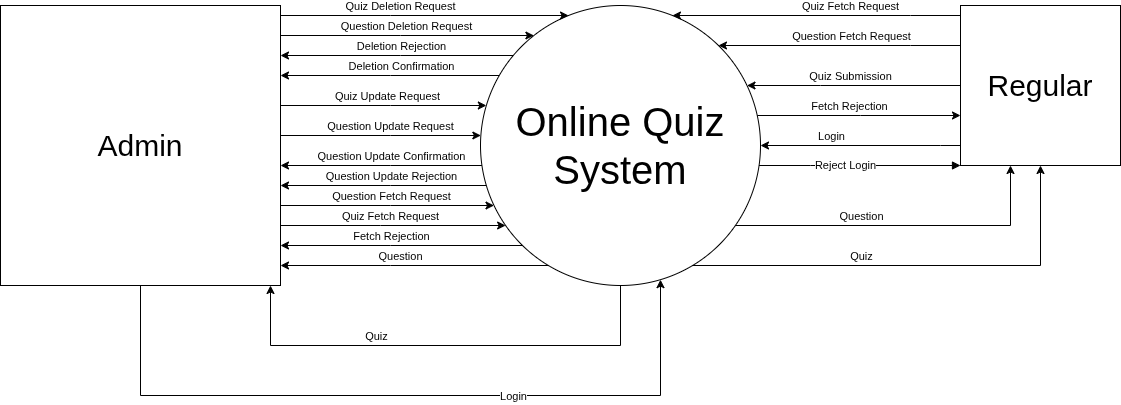

The diagram above was exported from draw.io. Its source (the exported page's mxGraphModel, read from the mxfile embedded in the PNG):
<mxGraphModel dx="916" dy="592" grid="1" gridSize="10" guides="1" tooltips="1" connect="1" arrows="1" fold="1" page="1" pageScale="1" pageWidth="827" pageHeight="1169" math="0" shadow="0">
  <root>
    <mxCell id="0" />
    <mxCell id="1" parent="0" />
    <mxCell id="jOXcaEJ0VNjTDhhd-slU-1" value="&lt;font style=&quot;font-size: 30px;&quot;&gt;Admin&lt;/font&gt;" style="whiteSpace=wrap;html=1;aspect=fixed;" vertex="1" parent="1">
      <mxGeometry y="80" width="280" height="280" as="geometry" />
    </mxCell>
    <mxCell id="jOXcaEJ0VNjTDhhd-slU-2" value="&lt;font style=&quot;font-size: 40px;&quot;&gt;Online Quiz System&lt;/font&gt;" style="ellipse;whiteSpace=wrap;html=1;aspect=fixed;" vertex="1" parent="1">
      <mxGeometry x="480" y="80" width="280" height="280" as="geometry" />
    </mxCell>
    <mxCell id="jOXcaEJ0VNjTDhhd-slU-3" value="&lt;font style=&quot;font-size: 30px;&quot;&gt;Regular&lt;/font&gt;" style="whiteSpace=wrap;html=1;aspect=fixed;" vertex="1" parent="1">
      <mxGeometry x="960" y="80" width="160" height="160" as="geometry" />
    </mxCell>
    <mxCell id="jOXcaEJ0VNjTDhhd-slU-4" value="" style="endArrow=classic;html=1;rounded=0;edgeStyle=orthogonalEdgeStyle;" edge="1" parent="1" source="jOXcaEJ0VNjTDhhd-slU-1" target="jOXcaEJ0VNjTDhhd-slU-2">
      <mxGeometry width="50" height="50" relative="1" as="geometry">
        <mxPoint x="280" y="100" as="sourcePoint" />
        <mxPoint x="480" y="100" as="targetPoint" />
        <Array as="points">
          <mxPoint x="390" y="90" />
          <mxPoint x="390" y="90" />
        </Array>
      </mxGeometry>
    </mxCell>
    <mxCell id="jOXcaEJ0VNjTDhhd-slU-13" value="Quiz Deletion Request" style="edgeLabel;html=1;align=center;verticalAlign=middle;resizable=0;points=[];" vertex="1" connectable="0" parent="jOXcaEJ0VNjTDhhd-slU-4">
      <mxGeometry x="-0.2475" y="2" relative="1" as="geometry">
        <mxPoint x="11" y="-8" as="offset" />
      </mxGeometry>
    </mxCell>
    <mxCell id="jOXcaEJ0VNjTDhhd-slU-5" value="" style="endArrow=classic;html=1;rounded=0;edgeStyle=orthogonalEdgeStyle;" edge="1" parent="1" source="jOXcaEJ0VNjTDhhd-slU-1" target="jOXcaEJ0VNjTDhhd-slU-2">
      <mxGeometry width="50" height="50" relative="1" as="geometry">
        <mxPoint x="390" y="90" as="sourcePoint" />
        <mxPoint x="678" y="90" as="targetPoint" />
        <Array as="points">
          <mxPoint x="400" y="110" />
          <mxPoint x="400" y="110" />
        </Array>
      </mxGeometry>
    </mxCell>
    <mxCell id="jOXcaEJ0VNjTDhhd-slU-14" value="Question Deletion Request" style="edgeLabel;html=1;align=center;verticalAlign=middle;resizable=0;points=[];" vertex="1" connectable="0" parent="jOXcaEJ0VNjTDhhd-slU-5">
      <mxGeometry x="0.0137" y="-4" relative="1" as="geometry">
        <mxPoint x="-3" y="-14" as="offset" />
      </mxGeometry>
    </mxCell>
    <mxCell id="jOXcaEJ0VNjTDhhd-slU-7" value="" style="endArrow=classic;html=1;rounded=0;edgeStyle=orthogonalEdgeStyle;" edge="1" parent="1" source="jOXcaEJ0VNjTDhhd-slU-1" target="jOXcaEJ0VNjTDhhd-slU-2">
      <mxGeometry width="50" height="50" relative="1" as="geometry">
        <mxPoint x="380" y="200" as="sourcePoint" />
        <mxPoint x="599" y="200" as="targetPoint" />
        <Array as="points">
          <mxPoint x="390" y="180" />
          <mxPoint x="390" y="180" />
        </Array>
      </mxGeometry>
    </mxCell>
    <mxCell id="jOXcaEJ0VNjTDhhd-slU-19" value="Quiz Update Request" style="edgeLabel;html=1;align=center;verticalAlign=middle;resizable=0;points=[];" vertex="1" connectable="0" parent="jOXcaEJ0VNjTDhhd-slU-7">
      <mxGeometry x="0.0299" y="4" relative="1" as="geometry">
        <mxPoint y="-6" as="offset" />
      </mxGeometry>
    </mxCell>
    <mxCell id="jOXcaEJ0VNjTDhhd-slU-8" value="" style="endArrow=classic;html=1;rounded=0;edgeStyle=orthogonalEdgeStyle;" edge="1" parent="1" source="jOXcaEJ0VNjTDhhd-slU-1" target="jOXcaEJ0VNjTDhhd-slU-2">
      <mxGeometry width="50" height="50" relative="1" as="geometry">
        <mxPoint x="390" y="180" as="sourcePoint" />
        <mxPoint x="596" y="180" as="targetPoint" />
        <Array as="points">
          <mxPoint x="390" y="210" />
          <mxPoint x="390" y="210" />
        </Array>
      </mxGeometry>
    </mxCell>
    <mxCell id="jOXcaEJ0VNjTDhhd-slU-20" value="Question Update Request" style="edgeLabel;html=1;align=center;verticalAlign=middle;resizable=0;points=[];" vertex="1" connectable="0" parent="jOXcaEJ0VNjTDhhd-slU-8">
      <mxGeometry x="-0.1558" y="4" relative="1" as="geometry">
        <mxPoint x="25" y="-6" as="offset" />
      </mxGeometry>
    </mxCell>
    <mxCell id="jOXcaEJ0VNjTDhhd-slU-15" value="" style="endArrow=classic;html=1;rounded=0;edgeStyle=orthogonalEdgeStyle;" edge="1" parent="1" source="jOXcaEJ0VNjTDhhd-slU-2" target="jOXcaEJ0VNjTDhhd-slU-1">
      <mxGeometry width="50" height="50" relative="1" as="geometry">
        <mxPoint x="370" y="150" as="sourcePoint" />
        <mxPoint x="420" y="100" as="targetPoint" />
        <Array as="points">
          <mxPoint x="400" y="130" />
          <mxPoint x="400" y="130" />
        </Array>
      </mxGeometry>
    </mxCell>
    <mxCell id="jOXcaEJ0VNjTDhhd-slU-16" value="Deletion Rejection" style="edgeLabel;html=1;align=center;verticalAlign=middle;resizable=0;points=[];" vertex="1" connectable="0" parent="jOXcaEJ0VNjTDhhd-slU-15">
      <mxGeometry x="-0.1279" y="1" relative="1" as="geometry">
        <mxPoint x="-11" y="-11" as="offset" />
      </mxGeometry>
    </mxCell>
    <mxCell id="jOXcaEJ0VNjTDhhd-slU-17" value="" style="endArrow=classic;html=1;rounded=0;edgeStyle=orthogonalEdgeStyle;" edge="1" parent="1" source="jOXcaEJ0VNjTDhhd-slU-2" target="jOXcaEJ0VNjTDhhd-slU-1">
      <mxGeometry width="50" height="50" relative="1" as="geometry">
        <mxPoint x="370" y="150" as="sourcePoint" />
        <mxPoint x="420" y="100" as="targetPoint" />
        <Array as="points">
          <mxPoint x="390" y="150" />
          <mxPoint x="390" y="150" />
        </Array>
      </mxGeometry>
    </mxCell>
    <mxCell id="jOXcaEJ0VNjTDhhd-slU-18" value="Deletion Confirmation" style="edgeLabel;html=1;align=center;verticalAlign=middle;resizable=0;points=[];" vertex="1" connectable="0" parent="jOXcaEJ0VNjTDhhd-slU-17">
      <mxGeometry x="0.0004" y="-3" relative="1" as="geometry">
        <mxPoint x="11" y="-7" as="offset" />
      </mxGeometry>
    </mxCell>
    <mxCell id="jOXcaEJ0VNjTDhhd-slU-21" value="" style="endArrow=classic;html=1;rounded=0;edgeStyle=orthogonalEdgeStyle;" edge="1" parent="1" source="jOXcaEJ0VNjTDhhd-slU-2" target="jOXcaEJ0VNjTDhhd-slU-1">
      <mxGeometry width="50" height="50" relative="1" as="geometry">
        <mxPoint x="520" y="229.99999999999994" as="sourcePoint" />
        <mxPoint x="320" y="229.99999999999994" as="targetPoint" />
        <Array as="points">
          <mxPoint x="390" y="240" />
          <mxPoint x="390" y="240" />
        </Array>
      </mxGeometry>
    </mxCell>
    <mxCell id="jOXcaEJ0VNjTDhhd-slU-22" value="Question Update Confirmation" style="edgeLabel;html=1;align=center;verticalAlign=middle;resizable=0;points=[];" vertex="1" connectable="0" parent="jOXcaEJ0VNjTDhhd-slU-21">
      <mxGeometry x="-0.0058" y="-3" relative="1" as="geometry">
        <mxPoint x="9" y="-7" as="offset" />
      </mxGeometry>
    </mxCell>
    <mxCell id="jOXcaEJ0VNjTDhhd-slU-23" value="" style="endArrow=classic;html=1;rounded=0;edgeStyle=orthogonalEdgeStyle;" edge="1" parent="1" source="jOXcaEJ0VNjTDhhd-slU-2" target="jOXcaEJ0VNjTDhhd-slU-1">
      <mxGeometry width="50" height="50" relative="1" as="geometry">
        <mxPoint x="500" y="239.99999999999994" as="sourcePoint" />
        <mxPoint x="300" y="239.99999999999994" as="targetPoint" />
        <Array as="points">
          <mxPoint x="390" y="260" />
          <mxPoint x="390" y="260" />
        </Array>
      </mxGeometry>
    </mxCell>
    <mxCell id="jOXcaEJ0VNjTDhhd-slU-24" value="Question Update Rejection" style="edgeLabel;html=1;align=center;verticalAlign=middle;resizable=0;points=[];" vertex="1" connectable="0" parent="jOXcaEJ0VNjTDhhd-slU-23">
      <mxGeometry x="0.1598" relative="1" as="geometry">
        <mxPoint x="24" y="-10" as="offset" />
      </mxGeometry>
    </mxCell>
    <mxCell id="jOXcaEJ0VNjTDhhd-slU-27" value="" style="endArrow=classic;html=1;rounded=0;edgeStyle=orthogonalEdgeStyle;" edge="1" parent="1" source="jOXcaEJ0VNjTDhhd-slU-1" target="jOXcaEJ0VNjTDhhd-slU-2">
      <mxGeometry width="50" height="50" relative="1" as="geometry">
        <mxPoint x="520" y="319.99999999999994" as="sourcePoint" />
        <mxPoint x="320" y="319.99999999999994" as="targetPoint" />
        <Array as="points">
          <mxPoint x="390" y="280" />
          <mxPoint x="390" y="280" />
        </Array>
      </mxGeometry>
    </mxCell>
    <mxCell id="jOXcaEJ0VNjTDhhd-slU-28" value="Question Fetch Request" style="edgeLabel;html=1;align=center;verticalAlign=middle;resizable=0;points=[];" vertex="1" connectable="0" parent="jOXcaEJ0VNjTDhhd-slU-27">
      <mxGeometry x="-0.1453" relative="1" as="geometry">
        <mxPoint x="19" y="-10" as="offset" />
      </mxGeometry>
    </mxCell>
    <mxCell id="jOXcaEJ0VNjTDhhd-slU-29" value="" style="endArrow=classic;html=1;rounded=0;edgeStyle=orthogonalEdgeStyle;" edge="1" parent="1" source="jOXcaEJ0VNjTDhhd-slU-1" target="jOXcaEJ0VNjTDhhd-slU-2">
      <mxGeometry width="50" height="50" relative="1" as="geometry">
        <mxPoint x="500" y="239.99999999999994" as="sourcePoint" />
        <mxPoint x="300" y="239.99999999999994" as="targetPoint" />
        <Array as="points">
          <mxPoint x="380" y="300" />
          <mxPoint x="380" y="300" />
        </Array>
      </mxGeometry>
    </mxCell>
    <mxCell id="jOXcaEJ0VNjTDhhd-slU-30" value="Quiz Fetch Request" style="edgeLabel;html=1;align=center;verticalAlign=middle;resizable=0;points=[];" vertex="1" connectable="0" parent="jOXcaEJ0VNjTDhhd-slU-29">
      <mxGeometry x="-0.1936" y="3" relative="1" as="geometry">
        <mxPoint x="19" y="-7" as="offset" />
      </mxGeometry>
    </mxCell>
    <mxCell id="jOXcaEJ0VNjTDhhd-slU-31" value="" style="endArrow=classic;html=1;rounded=0;edgeStyle=orthogonalEdgeStyle;" edge="1" parent="1" source="jOXcaEJ0VNjTDhhd-slU-2" target="jOXcaEJ0VNjTDhhd-slU-1">
      <mxGeometry width="50" height="50" relative="1" as="geometry">
        <mxPoint x="530" y="329.99999999999994" as="sourcePoint" />
        <mxPoint x="330" y="329.99999999999994" as="targetPoint" />
        <Array as="points">
          <mxPoint x="390" y="320" />
          <mxPoint x="390" y="320" />
        </Array>
      </mxGeometry>
    </mxCell>
    <mxCell id="jOXcaEJ0VNjTDhhd-slU-32" value="Fetch Rejection" style="edgeLabel;html=1;align=center;verticalAlign=middle;resizable=0;points=[];" vertex="1" connectable="0" parent="jOXcaEJ0VNjTDhhd-slU-31">
      <mxGeometry x="0.1162" y="-4" relative="1" as="geometry">
        <mxPoint x="3" y="-6" as="offset" />
      </mxGeometry>
    </mxCell>
    <mxCell id="jOXcaEJ0VNjTDhhd-slU-33" value="" style="endArrow=classic;html=1;rounded=0;edgeStyle=orthogonalEdgeStyle;" edge="1" parent="1" source="jOXcaEJ0VNjTDhhd-slU-2" target="jOXcaEJ0VNjTDhhd-slU-1">
      <mxGeometry width="50" height="50" relative="1" as="geometry">
        <mxPoint x="500" y="349.99999999999994" as="sourcePoint" />
        <mxPoint x="300" y="349.99999999999994" as="targetPoint" />
        <Array as="points">
          <mxPoint x="390" y="340" />
          <mxPoint x="390" y="340" />
        </Array>
      </mxGeometry>
    </mxCell>
    <mxCell id="jOXcaEJ0VNjTDhhd-slU-34" value="Question" style="edgeLabel;html=1;align=center;verticalAlign=middle;resizable=0;points=[];" vertex="1" connectable="0" parent="jOXcaEJ0VNjTDhhd-slU-33">
      <mxGeometry x="0.1837" y="-1" relative="1" as="geometry">
        <mxPoint x="11" y="-9" as="offset" />
      </mxGeometry>
    </mxCell>
    <mxCell id="jOXcaEJ0VNjTDhhd-slU-35" value="" style="endArrow=classic;html=1;rounded=0;edgeStyle=orthogonalEdgeStyle;" edge="1" parent="1" source="jOXcaEJ0VNjTDhhd-slU-2" target="jOXcaEJ0VNjTDhhd-slU-1">
      <mxGeometry width="50" height="50" relative="1" as="geometry">
        <mxPoint x="500" y="349.99999999999994" as="sourcePoint" />
        <mxPoint x="300" y="349.99999999999994" as="targetPoint" />
        <Array as="points">
          <mxPoint x="620" y="420" />
          <mxPoint x="270" y="420" />
        </Array>
      </mxGeometry>
    </mxCell>
    <mxCell id="jOXcaEJ0VNjTDhhd-slU-36" value="Quiz" style="edgeLabel;html=1;align=center;verticalAlign=middle;resizable=0;points=[];" vertex="1" connectable="0" parent="jOXcaEJ0VNjTDhhd-slU-35">
      <mxGeometry x="0.2924" y="-5" relative="1" as="geometry">
        <mxPoint y="-5" as="offset" />
      </mxGeometry>
    </mxCell>
    <mxCell id="jOXcaEJ0VNjTDhhd-slU-37" value="" style="endArrow=classic;html=1;rounded=0;edgeStyle=orthogonalEdgeStyle;" edge="1" parent="1" source="jOXcaEJ0VNjTDhhd-slU-3" target="jOXcaEJ0VNjTDhhd-slU-2">
      <mxGeometry width="50" height="50" relative="1" as="geometry">
        <mxPoint x="790" y="249.99999999999994" as="sourcePoint" />
        <mxPoint x="590" y="249.99999999999994" as="targetPoint" />
        <Array as="points">
          <mxPoint x="910" y="90" />
          <mxPoint x="910" y="90" />
        </Array>
      </mxGeometry>
    </mxCell>
    <mxCell id="jOXcaEJ0VNjTDhhd-slU-39" value="Quiz Fetch Request" style="edgeLabel;html=1;align=center;verticalAlign=middle;resizable=0;points=[];" vertex="1" connectable="0" parent="jOXcaEJ0VNjTDhhd-slU-37">
      <mxGeometry x="-0.0949" relative="1" as="geometry">
        <mxPoint x="20" y="-10" as="offset" />
      </mxGeometry>
    </mxCell>
    <mxCell id="jOXcaEJ0VNjTDhhd-slU-40" value="" style="endArrow=classic;html=1;rounded=0;edgeStyle=orthogonalEdgeStyle;" edge="1" parent="1" source="jOXcaEJ0VNjTDhhd-slU-3" target="jOXcaEJ0VNjTDhhd-slU-2">
      <mxGeometry width="50" height="50" relative="1" as="geometry">
        <mxPoint x="1000" y="129.99999999999994" as="sourcePoint" />
        <mxPoint x="800" y="129.99999999999994" as="targetPoint" />
        <Array as="points">
          <mxPoint x="910" y="120" />
          <mxPoint x="910" y="120" />
        </Array>
      </mxGeometry>
    </mxCell>
    <mxCell id="jOXcaEJ0VNjTDhhd-slU-41" value="Question Fetch Request" style="edgeLabel;html=1;align=center;verticalAlign=middle;resizable=0;points=[];" vertex="1" connectable="0" parent="jOXcaEJ0VNjTDhhd-slU-40">
      <mxGeometry x="0.2709" y="-3" relative="1" as="geometry">
        <mxPoint x="44" y="-7" as="offset" />
      </mxGeometry>
    </mxCell>
    <mxCell id="jOXcaEJ0VNjTDhhd-slU-42" value="" style="endArrow=classic;html=1;rounded=0;edgeStyle=orthogonalEdgeStyle;" edge="1" parent="1" source="jOXcaEJ0VNjTDhhd-slU-3" target="jOXcaEJ0VNjTDhhd-slU-2">
      <mxGeometry width="50" height="50" relative="1" as="geometry">
        <mxPoint x="1010" y="219.99999999999994" as="sourcePoint" />
        <mxPoint x="810" y="219.99999999999994" as="targetPoint" />
        <Array as="points">
          <mxPoint x="820" y="160" />
          <mxPoint x="820" y="160" />
        </Array>
      </mxGeometry>
    </mxCell>
    <mxCell id="jOXcaEJ0VNjTDhhd-slU-43" value="Quiz Submission" style="edgeLabel;html=1;align=center;verticalAlign=middle;resizable=0;points=[];" vertex="1" connectable="0" parent="jOXcaEJ0VNjTDhhd-slU-42">
      <mxGeometry x="0.3437" y="1" relative="1" as="geometry">
        <mxPoint x="33" y="-11" as="offset" />
      </mxGeometry>
    </mxCell>
    <mxCell id="jOXcaEJ0VNjTDhhd-slU-44" value="" style="endArrow=classic;html=1;rounded=0;edgeStyle=orthogonalEdgeStyle;" edge="1" parent="1" source="jOXcaEJ0VNjTDhhd-slU-2" target="jOXcaEJ0VNjTDhhd-slU-3">
      <mxGeometry width="50" height="50" relative="1" as="geometry">
        <mxPoint x="1030" y="269.99999999999994" as="sourcePoint" />
        <mxPoint x="830" y="269.99999999999994" as="targetPoint" />
        <Array as="points">
          <mxPoint x="860" y="190" />
          <mxPoint x="860" y="190" />
        </Array>
      </mxGeometry>
    </mxCell>
    <mxCell id="jOXcaEJ0VNjTDhhd-slU-45" value="Fetch Rejection" style="edgeLabel;html=1;align=center;verticalAlign=middle;resizable=0;points=[];" vertex="1" connectable="0" parent="jOXcaEJ0VNjTDhhd-slU-44">
      <mxGeometry x="-0.1586" y="-4" relative="1" as="geometry">
        <mxPoint x="6" y="-14" as="offset" />
      </mxGeometry>
    </mxCell>
    <mxCell id="jOXcaEJ0VNjTDhhd-slU-46" value="" style="endArrow=classic;html=1;rounded=0;edgeStyle=orthogonalEdgeStyle;" edge="1" parent="1" source="jOXcaEJ0VNjTDhhd-slU-2" target="jOXcaEJ0VNjTDhhd-slU-3">
      <mxGeometry width="50" height="50" relative="1" as="geometry">
        <mxPoint x="870" y="229.99999999999994" as="sourcePoint" />
        <mxPoint x="670" y="229.99999999999994" as="targetPoint" />
        <Array as="points">
          <mxPoint x="1040" y="340" />
        </Array>
      </mxGeometry>
    </mxCell>
    <mxCell id="jOXcaEJ0VNjTDhhd-slU-47" value="Quiz" style="edgeLabel;html=1;align=center;verticalAlign=middle;resizable=0;points=[];" vertex="1" connectable="0" parent="jOXcaEJ0VNjTDhhd-slU-46">
      <mxGeometry x="-0.3057" y="-4" relative="1" as="geometry">
        <mxPoint x="13" y="-14" as="offset" />
      </mxGeometry>
    </mxCell>
    <mxCell id="jOXcaEJ0VNjTDhhd-slU-48" value="" style="endArrow=classic;html=1;rounded=0;edgeStyle=orthogonalEdgeStyle;" edge="1" parent="1" source="jOXcaEJ0VNjTDhhd-slU-2" target="jOXcaEJ0VNjTDhhd-slU-3">
      <mxGeometry width="50" height="50" relative="1" as="geometry">
        <mxPoint x="910" y="229.99999999999994" as="sourcePoint" />
        <mxPoint x="710" y="229.99999999999994" as="targetPoint" />
        <Array as="points">
          <mxPoint x="1010" y="300" />
        </Array>
      </mxGeometry>
    </mxCell>
    <mxCell id="jOXcaEJ0VNjTDhhd-slU-49" value="Question" style="edgeLabel;html=1;align=center;verticalAlign=middle;resizable=0;points=[];" vertex="1" connectable="0" parent="jOXcaEJ0VNjTDhhd-slU-48">
      <mxGeometry x="-0.2863" y="5" relative="1" as="geometry">
        <mxPoint x="6" y="-5" as="offset" />
      </mxGeometry>
    </mxCell>
    <mxCell id="mk4FIFH1R8rKK16KFq_c-1" value="" style="endArrow=classic;html=1;rounded=0;edgeStyle=orthogonalEdgeStyle;" edge="1" parent="1" source="jOXcaEJ0VNjTDhhd-slU-1" target="jOXcaEJ0VNjTDhhd-slU-2">
      <mxGeometry width="50" height="50" relative="1" as="geometry">
        <mxPoint x="620" y="470" as="sourcePoint" />
        <mxPoint x="270" y="470" as="targetPoint" />
        <Array as="points">
          <mxPoint x="140" y="470" />
          <mxPoint x="660" y="470" />
        </Array>
      </mxGeometry>
    </mxCell>
    <mxCell id="mk4FIFH1R8rKK16KFq_c-2" value="Login" style="edgeLabel;html=1;align=center;verticalAlign=middle;resizable=0;points=[];" vertex="1" connectable="0" parent="mk4FIFH1R8rKK16KFq_c-1">
      <mxGeometry x="0.2924" y="-5" relative="1" as="geometry">
        <mxPoint y="-5" as="offset" />
      </mxGeometry>
    </mxCell>
    <mxCell id="mk4FIFH1R8rKK16KFq_c-3" value="" style="endArrow=classic;html=1;rounded=0;edgeStyle=orthogonalEdgeStyle;" edge="1" parent="1" source="jOXcaEJ0VNjTDhhd-slU-3" target="jOXcaEJ0VNjTDhhd-slU-2">
      <mxGeometry width="50" height="50" relative="1" as="geometry">
        <mxPoint x="760" y="440" as="sourcePoint" />
        <mxPoint x="1070" y="470" as="targetPoint" />
        <Array as="points">
          <mxPoint x="940" y="220" />
          <mxPoint x="940" y="220" />
        </Array>
      </mxGeometry>
    </mxCell>
    <mxCell id="mk4FIFH1R8rKK16KFq_c-4" value="Login" style="edgeLabel;html=1;align=center;verticalAlign=middle;resizable=0;points=[];" vertex="1" connectable="0" parent="mk4FIFH1R8rKK16KFq_c-3">
      <mxGeometry x="0.2924" y="-5" relative="1" as="geometry">
        <mxPoint y="-5" as="offset" />
      </mxGeometry>
    </mxCell>
    <mxCell id="mk4FIFH1R8rKK16KFq_c-7" value="" style="html=1;verticalAlign=bottom;labelBackgroundColor=none;endArrow=block;endFill=1;rounded=0;edgeStyle=orthogonalEdgeStyle;" edge="1" parent="1" source="jOXcaEJ0VNjTDhhd-slU-2" target="jOXcaEJ0VNjTDhhd-slU-3">
      <mxGeometry width="160" relative="1" as="geometry">
        <mxPoint x="780" y="250" as="sourcePoint" />
        <mxPoint x="940" y="250" as="targetPoint" />
        <Array as="points">
          <mxPoint x="810" y="240" />
          <mxPoint x="810" y="240" />
        </Array>
      </mxGeometry>
    </mxCell>
    <mxCell id="mk4FIFH1R8rKK16KFq_c-8" value="Reject Login" style="edgeLabel;html=1;align=center;verticalAlign=middle;resizable=0;points=[];" vertex="1" connectable="0" parent="mk4FIFH1R8rKK16KFq_c-7">
      <mxGeometry x="-0.1466" y="1" relative="1" as="geometry">
        <mxPoint as="offset" />
      </mxGeometry>
    </mxCell>
  </root>
</mxGraphModel>